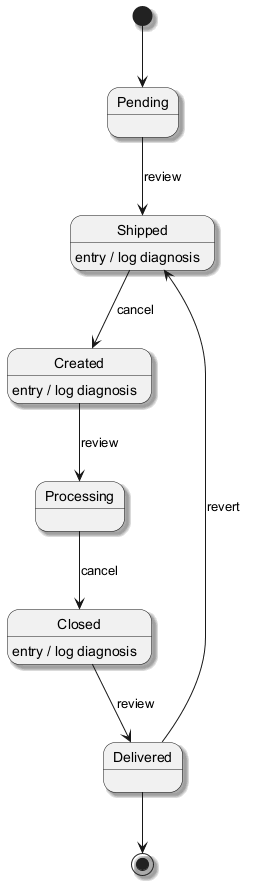

The diagram above was rendered by PlantUML. Its source (embedded in the PNG):
@startuml
skinparam backgroundColor #FFFFFF
skinparam classBackgroundColor #E8F4FA
skinparam classBorderColor #2C7DA0
skinparam shadowing true
[*] --> Pending
Pending --> Shipped : review
Shipped --> Created : cancel
Shipped : entry / log diagnosis
Created --> Processing : review
Created : entry / log diagnosis
Processing --> Closed : cancel
Closed --> Delivered : review
Closed : entry / log diagnosis
Delivered --> Shipped : revert
Delivered --> [*]
@enduml